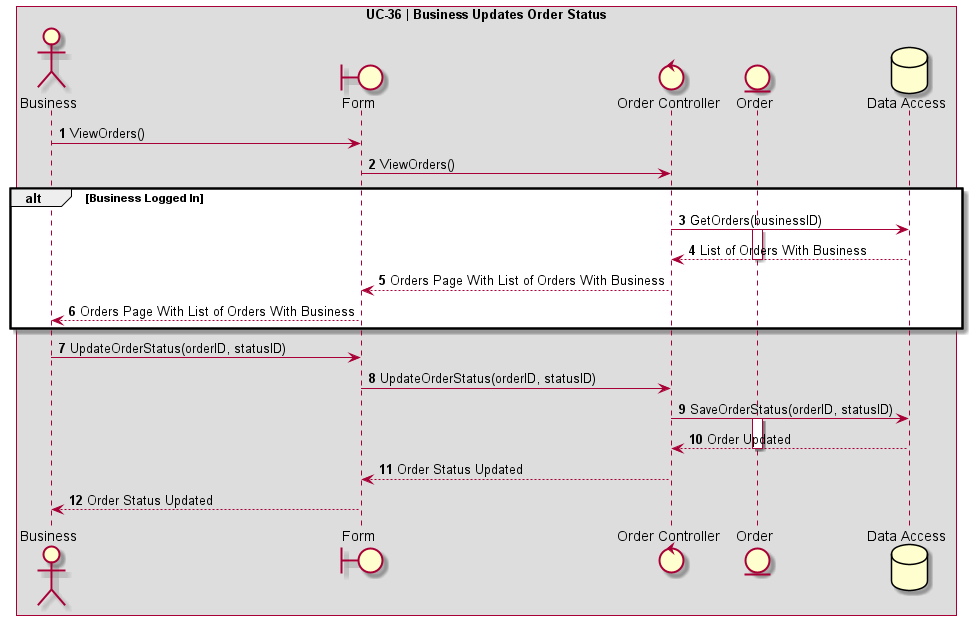

The diagram above was rendered by PlantUML. Its source (embedded in the PNG):
@startuml UC-36 | Business Updates Order Status

' Formatting
Autonumber
skinparam BoxPadding 10
skinparam ParticipantPadding 10
box "UC-36 | Business Updates Order Status"

' Actors
actor Business as "Business"
boundary Form
control OrderController as "Order Controller"
entity Order as "Order"
database DB as "Data Access"

' Code
Business -> Form: ViewOrders()
Form -> OrderController: ViewOrders()

alt Business Logged In
    OrderController -> DB: GetOrders(businessID)
    activate Order
    DB --> OrderController: List of Orders With Business
    deactivate Order

    OrderController --> Form: Orders Page With List of Orders With Business
    Form --> Business: Orders Page With List of Orders With Business
end

Business -> Form: UpdateOrderStatus(orderID, statusID)
Form -> OrderController: UpdateOrderStatus(orderID, statusID)

OrderController -> DB: SaveOrderStatus(orderID, statusID)
activate Order
DB --> OrderController: Order Updated
deactivate Order
OrderController --> Form: Order Status Updated
Form --> Business: Order Status Updated
@enduml